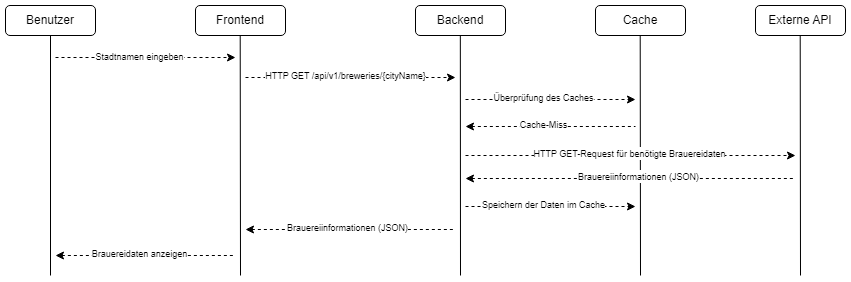

The diagram above was exported from draw.io. Its source (the exported page's mxGraphModel, read from the mxfile embedded in the PNG):
<mxGraphModel dx="796" dy="451" grid="1" gridSize="10" guides="1" tooltips="1" connect="1" arrows="1" fold="1" page="1" pageScale="1" pageWidth="827" pageHeight="1169" math="0" shadow="0">
  <root>
    <mxCell id="0" />
    <mxCell id="1" parent="0" />
    <mxCell id="W6sRjD_0oQ6Trj0p57lH-2" value="Benutzer" style="rounded=1;whiteSpace=wrap;html=1;" vertex="1" parent="1">
      <mxGeometry x="20" y="10" width="90" height="30" as="geometry" />
    </mxCell>
    <mxCell id="W6sRjD_0oQ6Trj0p57lH-3" value="Frontend" style="rounded=1;whiteSpace=wrap;html=1;" vertex="1" parent="1">
      <mxGeometry x="210" y="10" width="90" height="30" as="geometry" />
    </mxCell>
    <mxCell id="W6sRjD_0oQ6Trj0p57lH-4" value="Backend" style="rounded=1;whiteSpace=wrap;html=1;" vertex="1" parent="1">
      <mxGeometry x="430" y="10" width="90" height="30" as="geometry" />
    </mxCell>
    <mxCell id="W6sRjD_0oQ6Trj0p57lH-5" value="Cache" style="rounded=1;whiteSpace=wrap;html=1;" vertex="1" parent="1">
      <mxGeometry x="610" y="10" width="90" height="30" as="geometry" />
    </mxCell>
    <mxCell id="W6sRjD_0oQ6Trj0p57lH-7" value="" style="endArrow=none;html=1;rounded=0;entryX=0.5;entryY=1;entryDx=0;entryDy=0;" edge="1" parent="1" target="W6sRjD_0oQ6Trj0p57lH-2">
      <mxGeometry width="50" height="50" relative="1" as="geometry">
        <mxPoint x="65" y="280" as="sourcePoint" />
        <mxPoint x="380" y="210" as="targetPoint" />
      </mxGeometry>
    </mxCell>
    <mxCell id="W6sRjD_0oQ6Trj0p57lH-8" value="" style="endArrow=none;html=1;rounded=0;entryX=0.5;entryY=1;entryDx=0;entryDy=0;" edge="1" parent="1">
      <mxGeometry width="50" height="50" relative="1" as="geometry">
        <mxPoint x="255" y="280" as="sourcePoint" />
        <mxPoint x="254.71000000000004" y="40" as="targetPoint" />
      </mxGeometry>
    </mxCell>
    <mxCell id="W6sRjD_0oQ6Trj0p57lH-9" value="" style="endArrow=classic;html=1;rounded=0;dashed=1;" edge="1" parent="1">
      <mxGeometry width="50" height="50" relative="1" as="geometry">
        <mxPoint x="70" y="62" as="sourcePoint" />
        <mxPoint x="250" y="62" as="targetPoint" />
      </mxGeometry>
    </mxCell>
    <mxCell id="W6sRjD_0oQ6Trj0p57lH-10" value="&lt;font style=&quot;font-size: 9px;&quot;&gt;Stadtnamen eingeben&lt;/font&gt;" style="edgeLabel;html=1;align=center;verticalAlign=middle;resizable=0;points=[];" vertex="1" connectable="0" parent="W6sRjD_0oQ6Trj0p57lH-9">
      <mxGeometry x="0.186" relative="1" as="geometry">
        <mxPoint x="-23" y="-1" as="offset" />
      </mxGeometry>
    </mxCell>
    <mxCell id="W6sRjD_0oQ6Trj0p57lH-11" value="" style="endArrow=classic;html=1;rounded=0;dashed=1;" edge="1" parent="1">
      <mxGeometry width="50" height="50" relative="1" as="geometry">
        <mxPoint x="260" y="82" as="sourcePoint" />
        <mxPoint x="470" y="82" as="targetPoint" />
      </mxGeometry>
    </mxCell>
    <mxCell id="W6sRjD_0oQ6Trj0p57lH-12" value="&lt;font style=&quot;font-size: 9px;&quot;&gt;HTTP GET /api/v1/breweries/{cityName}&lt;/font&gt;" style="edgeLabel;html=1;align=center;verticalAlign=middle;resizable=0;points=[];" vertex="1" connectable="0" parent="W6sRjD_0oQ6Trj0p57lH-11">
      <mxGeometry x="0.186" relative="1" as="geometry">
        <mxPoint x="-25" y="-2" as="offset" />
      </mxGeometry>
    </mxCell>
    <mxCell id="W6sRjD_0oQ6Trj0p57lH-13" value="" style="endArrow=none;html=1;rounded=0;entryX=0.5;entryY=1;entryDx=0;entryDy=0;" edge="1" parent="1">
      <mxGeometry width="50" height="50" relative="1" as="geometry">
        <mxPoint x="475" y="280" as="sourcePoint" />
        <mxPoint x="474.83000000000004" y="40" as="targetPoint" />
      </mxGeometry>
    </mxCell>
    <mxCell id="W6sRjD_0oQ6Trj0p57lH-15" value="" style="endArrow=none;html=1;rounded=0;entryX=0.5;entryY=1;entryDx=0;entryDy=0;" edge="1" parent="1">
      <mxGeometry width="50" height="50" relative="1" as="geometry">
        <mxPoint x="655" y="280" as="sourcePoint" />
        <mxPoint x="654.71" y="40" as="targetPoint" />
      </mxGeometry>
    </mxCell>
    <mxCell id="W6sRjD_0oQ6Trj0p57lH-16" value="" style="endArrow=classic;html=1;rounded=0;dashed=1;" edge="1" parent="1">
      <mxGeometry width="50" height="50" relative="1" as="geometry">
        <mxPoint x="480" y="104" as="sourcePoint" />
        <mxPoint x="650" y="104" as="targetPoint" />
      </mxGeometry>
    </mxCell>
    <mxCell id="W6sRjD_0oQ6Trj0p57lH-17" value="&lt;font style=&quot;font-size: 9px;&quot;&gt;Überprüfung des Caches&lt;/font&gt;" style="edgeLabel;html=1;align=center;verticalAlign=middle;resizable=0;points=[];" vertex="1" connectable="0" parent="W6sRjD_0oQ6Trj0p57lH-16">
      <mxGeometry x="0.186" relative="1" as="geometry">
        <mxPoint x="-23" y="-2" as="offset" />
      </mxGeometry>
    </mxCell>
    <mxCell id="W6sRjD_0oQ6Trj0p57lH-18" value="" style="endArrow=none;html=1;rounded=0;dashed=1;startArrow=classic;startFill=1;endFill=0;" edge="1" parent="1">
      <mxGeometry width="50" height="50" relative="1" as="geometry">
        <mxPoint x="480" y="131" as="sourcePoint" />
        <mxPoint x="650" y="131" as="targetPoint" />
      </mxGeometry>
    </mxCell>
    <mxCell id="W6sRjD_0oQ6Trj0p57lH-19" value="&lt;font style=&quot;font-size: 9px;&quot;&gt;Cache-Miss&lt;/font&gt;" style="edgeLabel;html=1;align=center;verticalAlign=middle;resizable=0;points=[];" vertex="1" connectable="0" parent="W6sRjD_0oQ6Trj0p57lH-18">
      <mxGeometry x="0.186" relative="1" as="geometry">
        <mxPoint x="-23" y="-2" as="offset" />
      </mxGeometry>
    </mxCell>
    <mxCell id="W6sRjD_0oQ6Trj0p57lH-20" value="" style="endArrow=none;html=1;rounded=0;dashed=1;startArrow=classic;startFill=1;endFill=0;" edge="1" parent="1">
      <mxGeometry width="50" height="50" relative="1" as="geometry">
        <mxPoint x="260" y="234" as="sourcePoint" />
        <mxPoint x="470" y="234" as="targetPoint" />
      </mxGeometry>
    </mxCell>
    <mxCell id="W6sRjD_0oQ6Trj0p57lH-21" value="&lt;font style=&quot;font-size: 9px;&quot;&gt;Brauereiinformationen (JSON)&lt;/font&gt;" style="edgeLabel;html=1;align=center;verticalAlign=middle;resizable=0;points=[];" vertex="1" connectable="0" parent="W6sRjD_0oQ6Trj0p57lH-20">
      <mxGeometry x="0.186" relative="1" as="geometry">
        <mxPoint x="-23" y="-2" as="offset" />
      </mxGeometry>
    </mxCell>
    <mxCell id="W6sRjD_0oQ6Trj0p57lH-22" value="" style="endArrow=none;html=1;rounded=0;dashed=1;startArrow=classic;startFill=1;endFill=0;" edge="1" parent="1">
      <mxGeometry width="50" height="50" relative="1" as="geometry">
        <mxPoint x="70" y="260" as="sourcePoint" />
        <mxPoint x="250" y="260" as="targetPoint" />
      </mxGeometry>
    </mxCell>
    <mxCell id="W6sRjD_0oQ6Trj0p57lH-23" value="&lt;font style=&quot;font-size: 9px;&quot;&gt;Brauereidaten anzeigen&lt;/font&gt;" style="edgeLabel;html=1;align=center;verticalAlign=middle;resizable=0;points=[];" vertex="1" connectable="0" parent="W6sRjD_0oQ6Trj0p57lH-22">
      <mxGeometry x="0.186" relative="1" as="geometry">
        <mxPoint x="-23" y="-2" as="offset" />
      </mxGeometry>
    </mxCell>
    <mxCell id="W6sRjD_0oQ6Trj0p57lH-24" value="Externe API" style="rounded=1;whiteSpace=wrap;html=1;" vertex="1" parent="1">
      <mxGeometry x="770" y="10" width="90" height="30" as="geometry" />
    </mxCell>
    <mxCell id="W6sRjD_0oQ6Trj0p57lH-25" value="" style="endArrow=classic;html=1;rounded=0;dashed=1;" edge="1" parent="1">
      <mxGeometry width="50" height="50" relative="1" as="geometry">
        <mxPoint x="480" y="160" as="sourcePoint" />
        <mxPoint x="810" y="160" as="targetPoint" />
      </mxGeometry>
    </mxCell>
    <mxCell id="W6sRjD_0oQ6Trj0p57lH-26" value="&lt;font style=&quot;font-size: 9px;&quot;&gt;HTTP GET-Request für benötigte Brauereidaten&lt;/font&gt;" style="edgeLabel;html=1;align=center;verticalAlign=middle;resizable=0;points=[];" vertex="1" connectable="0" parent="W6sRjD_0oQ6Trj0p57lH-25">
      <mxGeometry x="0.186" relative="1" as="geometry">
        <mxPoint x="-32" y="-2" as="offset" />
      </mxGeometry>
    </mxCell>
    <mxCell id="W6sRjD_0oQ6Trj0p57lH-27" value="" style="endArrow=none;html=1;rounded=0;entryX=0.5;entryY=1;entryDx=0;entryDy=0;" edge="1" parent="1">
      <mxGeometry width="50" height="50" relative="1" as="geometry">
        <mxPoint x="815" y="280" as="sourcePoint" />
        <mxPoint x="814.71" y="40" as="targetPoint" />
      </mxGeometry>
    </mxCell>
    <mxCell id="W6sRjD_0oQ6Trj0p57lH-28" value="" style="endArrow=none;html=1;rounded=0;dashed=1;startArrow=classic;startFill=1;endFill=0;" edge="1" parent="1">
      <mxGeometry width="50" height="50" relative="1" as="geometry">
        <mxPoint x="480" y="183" as="sourcePoint" />
        <mxPoint x="810" y="183" as="targetPoint" />
      </mxGeometry>
    </mxCell>
    <mxCell id="W6sRjD_0oQ6Trj0p57lH-29" value="&lt;font style=&quot;font-size: 9px;&quot;&gt;Brauereiinformationen (JSON)&lt;/font&gt;" style="edgeLabel;html=1;align=center;verticalAlign=middle;resizable=0;points=[];" vertex="1" connectable="0" parent="W6sRjD_0oQ6Trj0p57lH-28">
      <mxGeometry x="0.186" relative="1" as="geometry">
        <mxPoint x="-23" y="-2" as="offset" />
      </mxGeometry>
    </mxCell>
    <mxCell id="W6sRjD_0oQ6Trj0p57lH-30" value="" style="endArrow=classic;html=1;rounded=0;dashed=1;" edge="1" parent="1">
      <mxGeometry width="50" height="50" relative="1" as="geometry">
        <mxPoint x="480" y="211" as="sourcePoint" />
        <mxPoint x="650" y="211" as="targetPoint" />
      </mxGeometry>
    </mxCell>
    <mxCell id="W6sRjD_0oQ6Trj0p57lH-31" value="&lt;font style=&quot;font-size: 9px;&quot;&gt;Speichern der Daten im Cache&lt;/font&gt;" style="edgeLabel;html=1;align=center;verticalAlign=middle;resizable=0;points=[];" vertex="1" connectable="0" parent="W6sRjD_0oQ6Trj0p57lH-30">
      <mxGeometry x="0.186" relative="1" as="geometry">
        <mxPoint x="-23" y="-2" as="offset" />
      </mxGeometry>
    </mxCell>
  </root>
</mxGraphModel>